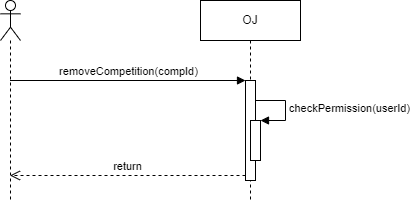

The diagram above was exported from draw.io. Its source (the exported page's mxGraphModel, read from the mxfile embedded in the PNG):
<mxGraphModel dx="1132" dy="773" grid="1" gridSize="10" guides="1" tooltips="1" connect="1" arrows="1" fold="1" page="1" pageScale="1" pageWidth="827" pageHeight="1169" math="0" shadow="0">
  <root>
    <mxCell id="0" />
    <mxCell id="1" parent="0" />
    <mxCell id="2" value="" style="shape=umlLifeline;participant=umlActor;perimeter=lifelinePerimeter;whiteSpace=wrap;html=1;container=1;collapsible=0;recursiveResize=0;verticalAlign=top;spacingTop=36;outlineConnect=0;" parent="1" vertex="1">
      <mxGeometry x="220" y="180" width="20" height="200" as="geometry" />
    </mxCell>
    <mxCell id="3" value="OJ" style="shape=umlLifeline;perimeter=lifelinePerimeter;whiteSpace=wrap;html=1;container=1;collapsible=0;recursiveResize=0;outlineConnect=0;" parent="1" vertex="1">
      <mxGeometry x="420" y="180" width="100" height="200" as="geometry" />
    </mxCell>
    <mxCell id="4" value="" style="html=1;points=[];perimeter=orthogonalPerimeter;" parent="3" vertex="1">
      <mxGeometry x="45" y="80" width="10" height="100" as="geometry" />
    </mxCell>
    <mxCell id="5" value="" style="html=1;points=[];perimeter=orthogonalPerimeter;" parent="3" vertex="1">
      <mxGeometry x="50" y="120" width="10" height="40" as="geometry" />
    </mxCell>
    <mxCell id="6" value="checkPermission(userId)" style="edgeStyle=orthogonalEdgeStyle;html=1;align=left;spacingLeft=2;endArrow=block;rounded=0;entryX=1;entryY=0;" parent="3" target="5" edge="1">
      <mxGeometry x="0.0027" relative="1" as="geometry">
        <mxPoint x="55" y="100" as="sourcePoint" />
        <Array as="points">
          <mxPoint x="85" y="100" />
        </Array>
        <mxPoint as="offset" />
      </mxGeometry>
    </mxCell>
    <mxCell id="7" value="removeCompetition(compId)" style="html=1;verticalAlign=bottom;endArrow=block;entryX=0;entryY=0;" parent="1" source="2" target="4" edge="1">
      <mxGeometry relative="1" as="geometry">
        <mxPoint x="395" y="260" as="sourcePoint" />
      </mxGeometry>
    </mxCell>
    <mxCell id="8" value="return" style="html=1;verticalAlign=bottom;endArrow=open;dashed=1;endSize=8;exitX=0;exitY=0.95;" parent="1" source="4" target="2" edge="1">
      <mxGeometry relative="1" as="geometry">
        <mxPoint x="395" y="336" as="targetPoint" />
      </mxGeometry>
    </mxCell>
  </root>
</mxGraphModel>